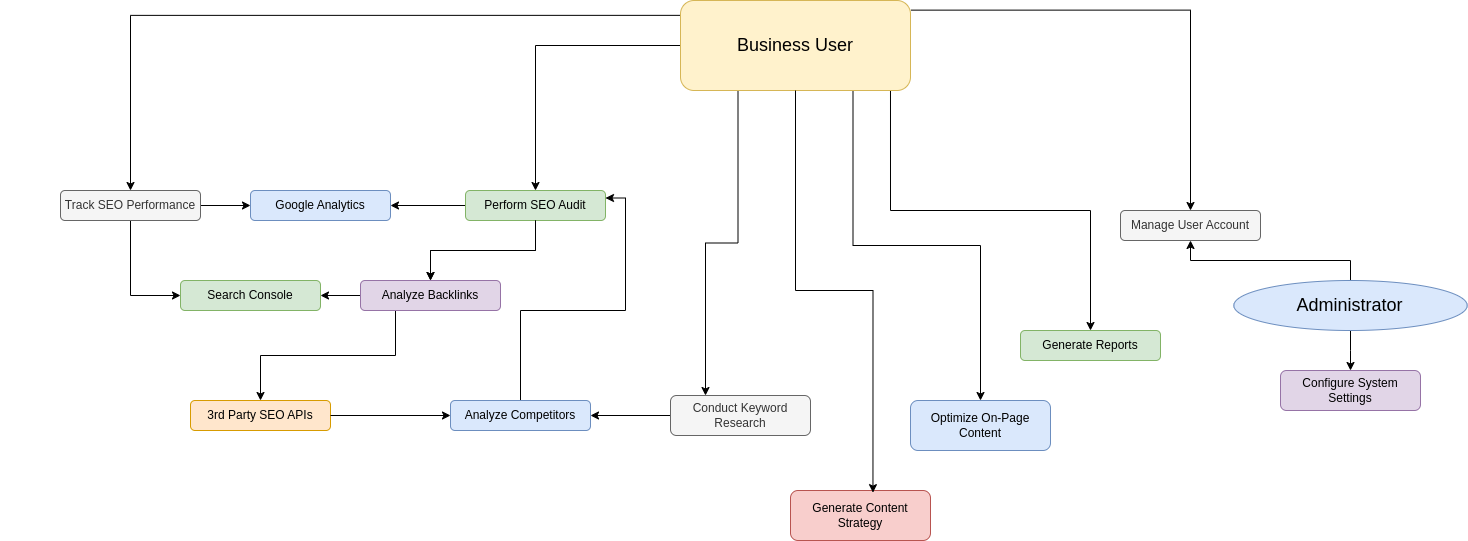

The diagram above was exported from draw.io. Its source (the exported page's mxGraphModel, read from the mxfile embedded in the PNG):
<mxGraphModel dx="2643" dy="2093" grid="1" gridSize="10" guides="1" tooltips="1" connect="1" arrows="1" fold="1" page="1" pageScale="1" pageWidth="850" pageHeight="1100" math="0" shadow="0">
  <root>
    <mxCell id="0" />
    <mxCell id="1" parent="0" />
    <mxCell id="16" value="" style="group" parent="1" vertex="1" connectable="0">
      <mxGeometry x="-180" y="-190" width="330" height="100" as="geometry" />
    </mxCell>
    <mxCell id="19" value="3rd Party SEO APIs" style="rounded=1;whiteSpace=wrap;html=1;fillColor=#ffe6cc;strokeColor=#d79b00;" parent="16" vertex="1">
      <mxGeometry x="190" y="30" width="140" height="30" as="geometry" />
    </mxCell>
    <mxCell id="e4" value="" style="edgeStyle=orthogonalEdgeStyle;rounded=0;html=1;exitX=0.75;exitY=1;exitDx=0;exitDy=0;" parent="1" source="Y48gPIsy0DT8hlSiU1uz-35" target="9" edge="1">
      <mxGeometry relative="1" as="geometry">
        <mxPoint x="525.5199997525528" y="-178.20000000000005" as="sourcePoint" />
      </mxGeometry>
    </mxCell>
    <mxCell id="e8" value="" style="edgeStyle=orthogonalEdgeStyle;rounded=0;html=1;exitX=0.913;exitY=1.001;exitDx=0;exitDy=0;exitPerimeter=0;" parent="1" source="Y48gPIsy0DT8hlSiU1uz-35" target="13" edge="1">
      <mxGeometry relative="1" as="geometry">
        <mxPoint x="525.5199997525528" y="-178.20000000000005" as="sourcePoint" />
      </mxGeometry>
    </mxCell>
    <mxCell id="e9" value="" style="edgeStyle=orthogonalEdgeStyle;rounded=0;html=1;exitX=1.002;exitY=0.107;exitDx=0;exitDy=0;exitPerimeter=0;" parent="1" source="Y48gPIsy0DT8hlSiU1uz-35" target="14" edge="1">
      <mxGeometry relative="1" as="geometry">
        <mxPoint x="525.5199997525528" y="-178.20000000000005" as="sourcePoint" />
      </mxGeometry>
    </mxCell>
    <mxCell id="e10" value="" style="edgeStyle=orthogonalEdgeStyle;rounded=0;html=1;" parent="1" source="4" target="14" edge="1">
      <mxGeometry relative="1" as="geometry" />
    </mxCell>
    <mxCell id="e11" value="" style="edgeStyle=orthogonalEdgeStyle;rounded=0;html=1;" parent="1" source="4" target="15" edge="1">
      <mxGeometry relative="1" as="geometry" />
    </mxCell>
    <mxCell id="e12" value="" style="edgeStyle=orthogonalEdgeStyle;rounded=0;html=1;" parent="1" source="6" target="17" edge="1">
      <mxGeometry relative="1" as="geometry" />
    </mxCell>
    <mxCell id="e13" value="" style="edgeStyle=orthogonalEdgeStyle;rounded=0;html=1;" parent="1" source="11" target="18" edge="1">
      <mxGeometry relative="1" as="geometry" />
    </mxCell>
    <mxCell id="4" value="&lt;font style=&quot;font-size: 18px;&quot;&gt;Administrator&lt;/font&gt;" style="ellipse;whiteSpace=wrap;html=1;aspect=fixed;fillColor=#dae8fc;strokeColor=#6c8ebf;" parent="1" vertex="1">
      <mxGeometry x="1053.34" y="-280" width="233.33" height="50" as="geometry" />
    </mxCell>
    <mxCell id="6" value="Perform SEO Audit" style="rounded=1;whiteSpace=wrap;html=1;fillColor=#d5e8d4;strokeColor=#82b366;" parent="1" vertex="1">
      <mxGeometry x="285" y="-370" width="140" height="30" as="geometry" />
    </mxCell>
    <mxCell id="Y48gPIsy0DT8hlSiU1uz-19" value="" style="edgeStyle=orthogonalEdgeStyle;rounded=0;html=1;" edge="1" parent="1" source="6" target="11">
      <mxGeometry relative="1" as="geometry">
        <mxPoint x="210" y="105" as="sourcePoint" />
        <mxPoint x="440" y="560" as="targetPoint" />
      </mxGeometry>
    </mxCell>
    <mxCell id="Y48gPIsy0DT8hlSiU1uz-52" style="edgeStyle=orthogonalEdgeStyle;rounded=0;orthogonalLoop=1;jettySize=auto;html=1;exitX=1;exitY=0.5;exitDx=0;exitDy=0;entryX=0;entryY=0.5;entryDx=0;entryDy=0;" edge="1" parent="1" source="12" target="17">
      <mxGeometry relative="1" as="geometry" />
    </mxCell>
    <mxCell id="Y48gPIsy0DT8hlSiU1uz-53" style="edgeStyle=orthogonalEdgeStyle;rounded=0;orthogonalLoop=1;jettySize=auto;html=1;exitX=0.5;exitY=1;exitDx=0;exitDy=0;entryX=0;entryY=0.5;entryDx=0;entryDy=0;" edge="1" parent="1" source="12" target="18">
      <mxGeometry relative="1" as="geometry" />
    </mxCell>
    <mxCell id="12" value="Track SEO Performance" style="rounded=1;whiteSpace=wrap;html=1;fillColor=#f5f5f5;fontColor=#333333;strokeColor=#666666;" parent="1" vertex="1">
      <mxGeometry x="-120" y="-370" width="140" height="30" as="geometry" />
    </mxCell>
    <mxCell id="13" value="Generate Reports" style="rounded=1;whiteSpace=wrap;html=1;fillColor=#d5e8d4;strokeColor=#82b366;" parent="1" vertex="1">
      <mxGeometry x="840" y="-230" width="140" height="30" as="geometry" />
    </mxCell>
    <mxCell id="Y48gPIsy0DT8hlSiU1uz-29" value="" style="edgeStyle=orthogonalEdgeStyle;rounded=0;html=1;" edge="1" parent="1" source="6" target="11">
      <mxGeometry relative="1" as="geometry">
        <mxPoint x="120" y="105" as="sourcePoint" />
        <mxPoint x="240" y="490" as="targetPoint" />
      </mxGeometry>
    </mxCell>
    <mxCell id="Y48gPIsy0DT8hlSiU1uz-54" style="edgeStyle=orthogonalEdgeStyle;rounded=0;orthogonalLoop=1;jettySize=auto;html=1;exitX=0.25;exitY=1;exitDx=0;exitDy=0;entryX=0.5;entryY=0;entryDx=0;entryDy=0;" edge="1" parent="1" source="11" target="19">
      <mxGeometry relative="1" as="geometry" />
    </mxCell>
    <mxCell id="11" value="Analyze Backlinks" style="rounded=1;whiteSpace=wrap;html=1;fillColor=#e1d5e7;strokeColor=#9673a6;" parent="1" vertex="1">
      <mxGeometry x="180" y="-280" width="140" height="30" as="geometry" />
    </mxCell>
    <mxCell id="Y48gPIsy0DT8hlSiU1uz-30" value="" style="edgeStyle=orthogonalEdgeStyle;rounded=0;html=1;" edge="1" parent="1" source="7" target="8">
      <mxGeometry relative="1" as="geometry">
        <mxPoint x="670" y="95" as="sourcePoint" />
        <mxPoint x="340" y="430" as="targetPoint" />
      </mxGeometry>
    </mxCell>
    <mxCell id="Y48gPIsy0DT8hlSiU1uz-40" style="edgeStyle=orthogonalEdgeStyle;rounded=0;orthogonalLoop=1;jettySize=auto;html=1;exitX=0.5;exitY=0;exitDx=0;exitDy=0;entryX=1;entryY=0.25;entryDx=0;entryDy=0;" edge="1" parent="1" source="8" target="6">
      <mxGeometry relative="1" as="geometry" />
    </mxCell>
    <mxCell id="8" value="Analyze Competitors" style="rounded=1;whiteSpace=wrap;html=1;fillColor=#dae8fc;strokeColor=#6c8ebf;" parent="1" vertex="1">
      <mxGeometry x="270" y="-160" width="140" height="30" as="geometry" />
    </mxCell>
    <mxCell id="17" value="Google Analytics" style="rounded=1;whiteSpace=wrap;html=1;fillColor=#dae8fc;strokeColor=#6c8ebf;" parent="1" vertex="1">
      <mxGeometry x="70" y="-370" width="140" height="30" as="geometry" />
    </mxCell>
    <mxCell id="7" value="Conduct Keyword Research" style="rounded=1;whiteSpace=wrap;html=1;fillColor=#f5f5f5;strokeColor=#666666;fontColor=#333333;" parent="1" vertex="1">
      <mxGeometry x="490" y="-165" width="140" height="40" as="geometry" />
    </mxCell>
    <mxCell id="14" value="Manage User Account" style="rounded=1;whiteSpace=wrap;html=1;fillColor=#f5f5f5;fontColor=#333333;strokeColor=#666666;" parent="1" vertex="1">
      <mxGeometry x="940" y="-350" width="140" height="30" as="geometry" />
    </mxCell>
    <mxCell id="15" value="Configure System Settings" style="rounded=1;whiteSpace=wrap;html=1;fillColor=#e1d5e7;strokeColor=#9673a6;" parent="1" vertex="1">
      <mxGeometry x="1100" y="-190" width="140" height="40" as="geometry" />
    </mxCell>
    <mxCell id="10" value="Generate Content Strategy" style="rounded=1;whiteSpace=wrap;html=1;fillColor=#f8cecc;strokeColor=#b85450;" parent="1" vertex="1">
      <mxGeometry x="610" y="-70" width="140" height="50" as="geometry" />
    </mxCell>
    <mxCell id="9" value="Optimize On-Page Content" style="rounded=1;whiteSpace=wrap;html=1;fillColor=#dae8fc;strokeColor=#6c8ebf;" parent="1" vertex="1">
      <mxGeometry x="730" y="-160" width="140" height="50" as="geometry" />
    </mxCell>
    <mxCell id="Y48gPIsy0DT8hlSiU1uz-47" style="edgeStyle=orthogonalEdgeStyle;rounded=0;orthogonalLoop=1;jettySize=auto;html=1;exitX=0.003;exitY=0.165;exitDx=0;exitDy=0;entryX=0.5;entryY=0;entryDx=0;entryDy=0;exitPerimeter=0;" edge="1" parent="1" source="Y48gPIsy0DT8hlSiU1uz-35" target="12">
      <mxGeometry relative="1" as="geometry" />
    </mxCell>
    <mxCell id="Y48gPIsy0DT8hlSiU1uz-49" style="edgeStyle=orthogonalEdgeStyle;rounded=0;orthogonalLoop=1;jettySize=auto;html=1;exitX=0;exitY=0.5;exitDx=0;exitDy=0;entryX=0.5;entryY=0;entryDx=0;entryDy=0;" edge="1" parent="1" source="Y48gPIsy0DT8hlSiU1uz-35" target="6">
      <mxGeometry relative="1" as="geometry" />
    </mxCell>
    <mxCell id="Y48gPIsy0DT8hlSiU1uz-57" style="edgeStyle=orthogonalEdgeStyle;rounded=0;orthogonalLoop=1;jettySize=auto;html=1;exitX=0.25;exitY=1;exitDx=0;exitDy=0;entryX=0.25;entryY=0;entryDx=0;entryDy=0;" edge="1" parent="1" source="Y48gPIsy0DT8hlSiU1uz-35" target="7">
      <mxGeometry relative="1" as="geometry" />
    </mxCell>
    <mxCell id="Y48gPIsy0DT8hlSiU1uz-35" value="&lt;font style=&quot;font-size: 18px;&quot;&gt;Business User&lt;/font&gt;" style="rounded=1;whiteSpace=wrap;html=1;fillColor=#fff2cc;strokeColor=#d6b656;" vertex="1" parent="1">
      <mxGeometry x="500" y="-560" width="230" height="90" as="geometry" />
    </mxCell>
    <mxCell id="Y48gPIsy0DT8hlSiU1uz-44" style="edgeStyle=orthogonalEdgeStyle;rounded=0;orthogonalLoop=1;jettySize=auto;html=1;exitX=0.5;exitY=1;exitDx=0;exitDy=0;entryX=0.589;entryY=0.043;entryDx=0;entryDy=0;entryPerimeter=0;" edge="1" parent="1" source="Y48gPIsy0DT8hlSiU1uz-35" target="10">
      <mxGeometry relative="1" as="geometry" />
    </mxCell>
    <mxCell id="18" value="Search Console" style="rounded=1;whiteSpace=wrap;html=1;fillColor=#d5e8d4;strokeColor=#82b366;" parent="1" vertex="1">
      <mxGeometry y="-280" width="140" height="30" as="geometry" />
    </mxCell>
    <mxCell id="Y48gPIsy0DT8hlSiU1uz-55" style="edgeStyle=orthogonalEdgeStyle;rounded=0;orthogonalLoop=1;jettySize=auto;html=1;exitX=1;exitY=0.5;exitDx=0;exitDy=0;entryX=0;entryY=0.5;entryDx=0;entryDy=0;" edge="1" parent="1" source="19" target="8">
      <mxGeometry relative="1" as="geometry" />
    </mxCell>
  </root>
</mxGraphModel>